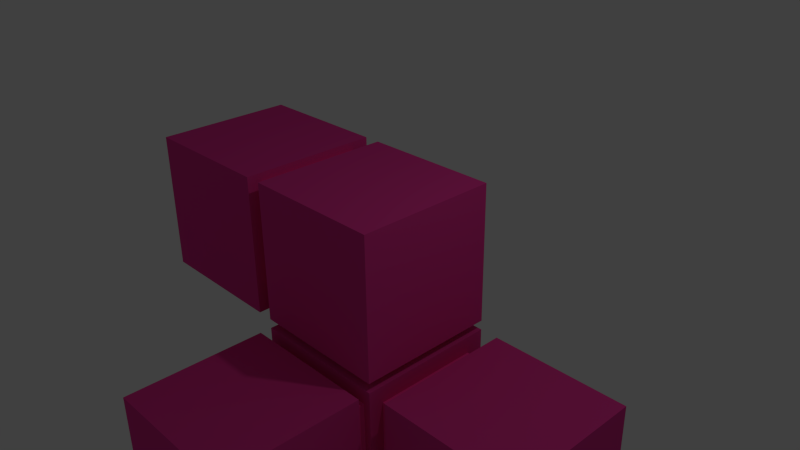# Source: 4.blend  (saved by Blender 2.74.0; exported with 4.5.12 LTS)
import bpy
from mathutils import Matrix  # noqa: F401  (used for matrix-valued properties, if any)

bpy.ops.wm.read_factory_settings(use_empty=True)
scene = bpy.context.scene
scene.name = 'Scene'

# ---- collections
col_collection_1 = bpy.data.collections.new('Collection 1'); scene.collection.children.link(col_collection_1)

# ---- materials (node trees are filled in below, after node groups)
mat_7_001 = bpy.data.materials.new('7.001')
mat_7_001.alpha_threshold = 0.0
mat_7_001.use_transparent_shadow = False
mat_7_001.diffuse_color = (0.8, 0.04693, 0.3065, 1.0)
mat_7_001.roughness = 0.5
mat_7_001.line_color = (0.0, 0.0, 0.0, 1.0)
mat_7 = bpy.data.materials.new('7')
mat_7.alpha_threshold = 0.0
mat_7.use_transparent_shadow = False
mat_7.diffuse_color = (1.0, 0.05455, 0.3768, 1.0)
mat_7.roughness = 0.5
mat_7.line_color = (0.0, 0.0, 0.0, 1.0)
mat_7_002 = bpy.data.materials.new('7.002')
mat_7_002.alpha_threshold = 0.0
mat_7_002.use_transparent_shadow = False
mat_7_002.diffuse_color = (1.0, 0.05455, 0.3768, 1.0)
mat_7_002.roughness = 0.5
mat_7_002.line_color = (0.0, 0.0, 0.0, 1.0)

# ---- material node trees

# ---- world
world_world = bpy.data.worlds.new('World'); scene.world = world_world
world_world.color = (0.05088, 0.05088, 0.05088)
world_world.use_sun_shadow = False
world_world.sun_shadow_jitter_overblur = 0.0
world_world.cycles.sampling_method = 'MANUAL'
world_world.cycles.sample_map_resolution = 256

# ---- cameras
cam_camera = bpy.data.cameras.new('Camera')
cam_camera.clip_end = 100.0
cam_camera.lens = 35.0
cam_camera.sensor_width = 32.0
cam_camera.sensor_height = 18.0
cam_camera.ortho_scale = 7.314
cam_camera.dof.focus_distance = 0.0
cam_camera.dof.aperture_fstop = 128.0

# ---- lights
light_lamp = bpy.data.lights.new('Lamp', 'POINT')
light_lamp.transmission_factor = 0.0
light_lamp.cutoff_distance = 30.0
light_lamp.energy = 100.0
light_lamp.shadow_buffer_clip_start = 1.001
light_lamp.shadow_soft_size = 0.1
light_lamp.shadow_maximum_resolution = 0.006
light_lamp.use_absolute_resolution = True
light_lamp.cycles.use_multiple_importance_sampling = False

# ---- meshes
me_cube_014 = bpy.data.meshes.new('Cube.014')
me_cube_014.from_pydata([(3.04, 1.0, -2.058), (3.04, -1.0, -2.058), (1.04, -1.0, -2.058), (1.04, 1.0, -2.058), (3.04, 1.0, -0.05791), (3.04, -1.0, -0.05791), (1.04, -1.0, -0.05791), (1.04, 1.0, -0.05791), (0.7678, -1.168, -2.058), (0.7678, -3.168, -2.058), (-1.232, -3.168, -2.058), (-1.232, -1.168, -2.058), (0.7678, -1.168, -0.05791), (0.7678, -3.168, -0.05791), (-1.232, -3.168, -0.05791), (-1.232, -1.168, -0.05791), (0.7678, 1.0, -2.058), (0.7678, -1.0, -2.058), (-1.232, -1.0, -2.058), (-1.232, 1.0, -2.058), (0.7678, 1.0, -0.05791), (0.7678, -1.0, -0.05791), (-1.232, -1.0, -0.05791), (-1.232, 1.0, -0.05791), (-1.468, 1.0, 0.08124), (-1.468, -1.0, 0.08124), (-3.468, -1.0, 0.08124), (-3.468, 1.0, 0.08124), (-1.468, 1.0, 2.081), (-1.468, -1.0, 2.081), (-3.468, -1.0, 2.081), (-3.468, 1.0, 2.081), (0.7678, 1.0, 0.08124), (0.7678, -1.0, 0.08124), (-1.232, -1.0, 0.08124), (-1.232, 1.0, 0.08124), (0.7678, 1.0, 2.081), (0.7678, -1.0, 2.081), (-1.232, -1.0, 2.081), (-1.232, 1.0, 2.081), (-0.5327, 0.7292, 0.4362), (-0.5327, -0.7963, 0.4362), (-2.058, -0.7963, 0.4362), (-2.058, 0.7292, 0.4362), (-0.5327, 0.7292, 1.962), (-0.5327, -0.7963, 1.962), (-2.058, -0.7963, 1.962), (-2.058, 0.7292, 1.962), (0.5924, 0.6993, -0.658), (0.5924, -0.8262, -0.658), (-0.9332, -0.8262, -0.658), (-0.9332, 0.6993, -0.658), (0.5924, 0.6993, 0.8675), (0.5923, -0.8262, 0.8675), (-0.9332, -0.8262, 0.8675), (-0.9332, 0.6993, 0.8675), (1.68, 0.7398, -1.832), (1.68, -0.7857, -1.832), (0.1548, -0.7857, -1.832), (0.1548, 0.7398, -1.832), (1.68, 0.7398, -0.3069), (1.68, -0.7857, -0.3069), (0.1547, -0.7857, -0.3069), (0.1548, 0.7398, -0.3069), (0.662, -0.4318, -1.792), (0.662, -1.957, -1.792), (-0.8635, -1.957, -1.792), (-0.8635, -0.4318, -1.792), (0.662, -0.4318, -0.2662), (0.662, -1.957, -0.2662), (-0.8635, -1.957, -0.2662), (-0.8635, -0.4318, -0.2662)], [], [(0, 1, 2, 3), (4, 7, 6, 5), (0, 4, 5, 1), (1, 5, 6, 2), (2, 6, 7, 3), (4, 0, 3, 7), (8, 9, 10, 11), (12, 15, 14, 13), (8, 12, 13, 9), (9, 13, 14, 10), (10, 14, 15, 11), (12, 8, 11, 15), (16, 17, 18, 19), (20, 23, 22, 21), (16, 20, 21, 17), (17, 21, 22, 18), (18, 22, 23, 19), (20, 16, 19, 23), (24, 25, 26, 27), (28, 31, 30, 29), (24, 28, 29, 25), (25, 29, 30, 26), (26, 30, 31, 27), (28, 24, 27, 31), (32, 33, 34, 35), (36, 39, 38, 37), (32, 36, 37, 33), (33, 37, 38, 34), (34, 38, 39, 35), (36, 32, 35, 39), (40, 41, 42, 43), (44, 47, 46, 45), (40, 44, 45, 41), (41, 45, 46, 42), (42, 46, 47, 43), (44, 40, 43, 47), (48, 49, 50, 51), (52, 55, 54, 53), (48, 52, 53, 49), (49, 53, 54, 50), (50, 54, 55, 51), (52, 48, 51, 55), (56, 57, 58, 59), (60, 63, 62, 61), (56, 60, 61, 57), (57, 61, 62, 58), (58, 62, 63, 59), (60, 56, 59, 63), (64, 65, 66, 67), (68, 71, 70, 69), (64, 68, 69, 65), (65, 69, 70, 66), (66, 70, 71, 67), (68, 64, 67, 71)])
me_cube_014.polygons.foreach_set('material_index', [0, 0, 0, 0, 0, 0, 0, 0, 0, 0, 0, 0, 0, 0, 0, 0, 0, 0, 0, 0, 0, 0, 0, 0, 0, 0, 0, 0, 0, 0, 1, 1, 1, 1, 1, 1, 0, 0, 0, 0, 0, 0, 1, 1, 1, 1, 1, 1, 2, 2, 2, 2, 2, 2])
_uv = me_cube_014.uv_layers.new(name='UVMap')
_uv.uv.foreach_set('vector', [0.0, 0.0, 1.0, 0.0, 1.0, 1.0, 0.0, 1.0, 0.0, 0.0, 1.0, 0.0, 1.0, 1.0, 0.0, 1.0, 0.0, 0.0, 1.0, 0.0, 1.0, 1.0, 0.0, 1.0, 0.0, 0.0, 1.0, 0.0, 1.0, 1.0, 0.0, 1.0, 0.0, 0.0, 1.0, 0.0, 1.0, 1.0, 0.0, 1.0, 0.0, 0.0, 1.0, 0.0, 1.0, 1.0, 0.0, 1.0, 0.0, 0.0, 1.0, 0.0, 1.0, 1.0, 0.0, 1.0, 0.0, 0.0, 1.0, 0.0, 1.0, 1.0, 0.0, 1.0, 0.0, 0.0, 1.0, 0.0, 1.0, 1.0, 0.0, 1.0, 0.0, 0.0, 1.0, 0.0, 1.0, 1.0, 0.0, 1.0, 0.0, 0.0, 1.0, 0.0, 1.0, 1.0, 0.0, 1.0, 0.0, 0.0, 1.0, 0.0, 1.0, 1.0, 0.0, 1.0, 0.0, 0.0, 1.0, 0.0, 1.0, 1.0, 0.0, 1.0, 0.0, 0.0, 1.0, 0.0, 1.0, 1.0, 0.0, 1.0, 0.0, 0.0, 1.0, 0.0, 1.0, 1.0, 0.0, 1.0, 0.0, 0.0, 1.0, 0.0, 1.0, 1.0, 0.0, 1.0, 0.0, 0.0, 1.0, 0.0, 1.0, 1.0, 0.0, 1.0, 0.0, 0.0, 1.0, 0.0, 1.0, 1.0, 0.0, 1.0, 0.0, 0.0, 1.0, 0.0, 1.0, 1.0, 0.0, 1.0, 0.0, 0.0, 1.0, 0.0, 1.0, 1.0, 0.0, 1.0, 0.0, 0.0, 1.0, 0.0, 1.0, 1.0, 0.0, 1.0, 0.0, 0.0, 1.0, 0.0, 1.0, 1.0, 0.0, 1.0, 0.0, 0.0, 1.0, 0.0, 1.0, 1.0, 0.0, 1.0, 0.0, 0.0, 1.0, 0.0, 1.0, 1.0, 0.0, 1.0, 0.0, 0.0, 1.0, 0.0, 1.0, 1.0, 0.0, 1.0, 0.0, 0.0, 1.0, 0.0, 1.0, 1.0, 0.0, 1.0, 0.0, 0.0, 1.0, 0.0, 1.0, 1.0, 0.0, 1.0, 0.0, 0.0, 1.0, 0.0, 1.0, 1.0, 0.0, 1.0, 0.0, 0.0, 1.0, 0.0, 1.0, 1.0, 0.0, 1.0, 0.0, 0.0, 1.0, 0.0, 1.0, 1.0, 0.0, 1.0, 0.0, 0.0, 1.0, 0.0, 1.0, 1.0, 0.0, 1.0, 0.0, 0.0, 1.0, 0.0, 1.0, 1.0, 0.0, 1.0, 0.0, 0.0, 1.0, 0.0, 1.0, 1.0, 0.0, 1.0, 0.0, 0.0, 1.0, 0.0, 1.0, 1.0, 0.0, 1.0, 0.0, 0.0, 1.0, 0.0, 1.0, 1.0, 0.0, 1.0, 0.0, 0.0, 1.0, 0.0, 1.0, 1.0, 0.0, 1.0, 0.0, 0.0, 1.0, 0.0, 1.0, 1.0, 0.0, 1.0, 0.0, 0.0, 1.0, 0.0, 1.0, 1.0, 0.0, 1.0, 0.0, 0.0, 1.0, 0.0, 1.0, 1.0, 0.0, 1.0, 0.0, 0.0, 1.0, 0.0, 1.0, 1.0, 0.0, 1.0, 0.0, 0.0, 1.0, 0.0, 1.0, 1.0, 0.0, 1.0, 0.0, 0.0, 1.0, 0.0, 1.0, 1.0, 0.0, 1.0, 0.0, 0.0, 1.0, 0.0, 1.0, 1.0, 0.0, 1.0, 0.0, 0.0, 1.0, 0.0, 1.0, 1.0, 0.0, 1.0, 0.0, 0.0, 1.0, 0.0, 1.0, 1.0, 0.0, 1.0, 0.0, 0.0, 1.0, 0.0, 1.0, 1.0, 0.0, 1.0, 0.0, 0.0, 1.0, 0.0, 1.0, 1.0, 0.0, 1.0, 0.0, 0.0, 1.0, 0.0, 1.0, 1.0, 0.0, 1.0, 0.0, 0.0, 1.0, 0.0, 1.0, 1.0, 0.0, 1.0, 0.0, 0.0, 1.0, 0.0, 1.0, 1.0, 0.0, 1.0, 0.0, 0.0, 1.0, 0.0, 1.0, 1.0, 0.0, 1.0, 0.0, 0.0, 1.0, 0.0, 1.0, 1.0, 0.0, 1.0, 0.0, 0.0, 1.0, 0.0, 1.0, 1.0, 0.0, 1.0, 0.0, 0.0, 1.0, 0.0, 1.0, 1.0, 0.0, 1.0])
me_cube_014.materials.append(mat_7_001)
me_cube_014.materials.append(mat_7)
me_cube_014.materials.append(mat_7_002)
me_cube_014.use_remesh_preserve_volume = False
me_cube_014.use_remesh_preserve_attributes = False
me_cube_014.use_mirror_vertex_groups = False
me_cube_014.update()

# ---- objects
ob_cube_010 = bpy.data.objects.new('Cube.010', me_cube_014)
ob_lamp = bpy.data.objects.new('Lamp', light_lamp)
ob_camera = bpy.data.objects.new('Camera', cam_camera)

# ---- transforms, parenting, visibility, modifiers, constraints
ob_cube_010.location = (0.0, 0.0, 0.0)
ob_cube_010.lock_rotations_4d = False
ob_cube_010.empty_display_type = 'ARROWS'
ob_cube_010.lineart.crease_threshold = 0.0
ob_lamp.location = (3.844, 1.005, 6.985)
ob_lamp.rotation_euler = (0.6503, 0.05522, 1.866)
ob_lamp.lock_rotations_4d = False
ob_lamp.empty_display_type = 'ARROWS'
ob_lamp.color = (0.0, 0.0, 0.0, 0.0)
ob_lamp.lineart.crease_threshold = 0.0
ob_camera.location = (7.249, -6.508, 6.425)
ob_camera.rotation_euler = (1.109, 0.01082, 0.8149)
ob_camera.lock_rotations_4d = False
ob_camera.empty_display_type = 'ARROWS'
ob_camera.color = (0.0, 0.0, 0.0, 0.0)
ob_camera.display_type = 'WIRE'
ob_camera.lineart.crease_threshold = 0.0

# ---- collection membership
col_collection_1.objects.link(ob_cube_010)
col_collection_1.objects.link(ob_lamp)
col_collection_1.objects.link(ob_camera)

# ---- scene / render settings (as saved in the file)
scene.camera = ob_camera
scene.frame_start = 1; scene.frame_end = 250; scene.frame_set(1)
scene.render.engine = 'BLENDER_EEVEE_NEXT'
scene.render.resolution_percentage = 50
scene.render.dither_intensity = 0.0
scene.cycles.use_denoising = False
scene.cycles.samples = 10
scene.cycles.sampling_pattern = 'TABULATED_SOBOL'
scene.cycles.light_sampling_threshold = 0.0
scene.cycles.use_adaptive_sampling = False
scene.cycles.use_light_tree = False
scene.cycles.blur_glossy = 0.0
scene.cycles.pixel_filter_type = 'GAUSSIAN'
scene.cycles.sample_clamp_indirect = 0.0
scene.view_settings.view_transform = 'Standard'
bpy.context.view_layer.update()
